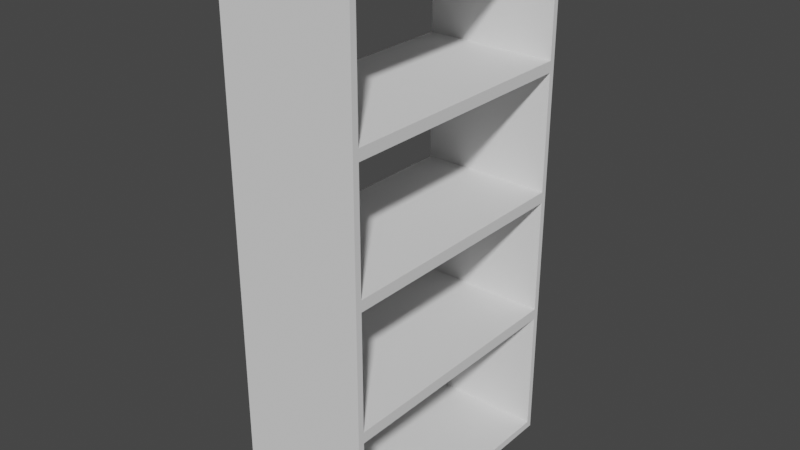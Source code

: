 # Source: Bookcase.blend  (saved by Blender 3.5.10; exported with 4.5.12 LTS)
import bpy
from mathutils import Matrix  # noqa: F401  (used for matrix-valued properties, if any)

bpy.ops.wm.read_factory_settings(use_empty=True)
scene = bpy.context.scene
scene.name = 'Scene'

# ---- collections
col_collection = bpy.data.collections.new('Collection'); scene.collection.children.link(col_collection)

# ---- world
world_world = bpy.data.worlds.new('World'); scene.world = world_world
world_world.use_nodes = True; world_world.node_tree.nodes.clear()
_N = world_world.node_tree.nodes; _L = world_world.node_tree.links
n0 = _N.new('ShaderNodeOutputWorld'); n0.name = 'World Output'; n0.location = (300, 300)
n1 = _N.new('ShaderNodeBackground'); n1.name = 'Background'; n1.location = (10, 300)
n1.inputs[0].default_value = (0.05088, 0.05088, 0.05088, 1.0)
_L.new(n1.outputs[0], n0.inputs[0])
n0.is_active_output = True
world_world.color = (0.05088, 0.05088, 0.05088)
world_world.use_sun_shadow = False
world_world.sun_shadow_jitter_overblur = 0.0

# ---- meshes
me_cube_001 = bpy.data.meshes.new('Cube.001')
me_cube_001.from_pydata([(-2.0, -3.0, 0.0), (-2.0, -2.858, 0.1653), (-2.0, -3.0, 12.0), (-2.0, -2.858, 11.84), (-2.0, 3.0, 0.0), (-2.0, 2.874, 0.1653), (-2.0, 3.0, 12.0), (-2.0, 2.874, 11.84), (1.0, -3.0, 0.0), (1.0, -2.858, 0.1653), (1.0, -3.0, 12.0), (1.0, -2.858, 11.84), (1.0, 3.0, 0.0), (1.0, 2.874, 0.1653), (1.0, 3.0, 12.0), (1.0, 2.874, 11.84)], [], [(6, 4, 5, 7), (4, 0, 2, 6, 7, 3, 1, 5), (4, 6, 14, 12), (15, 14, 10, 8, 12, 13, 9, 11), (13, 12, 14, 15), (8, 10, 2, 0), (4, 12, 8, 0), (14, 6, 2, 10), (5, 13, 15, 7), (9, 1, 3, 11), (5, 1, 9, 13), (3, 7, 15, 11)])
me_cube_001.polygons.foreach_set('material_index', [0, 0, 0, 0, 0, 0, 0, 0, 21512, 21512, 21512, 21512])
_uv = me_cube_001.uv_layers.new(name='UVMap')
_uv.uv.foreach_set('vector', [0.7017, 0.03361, 0.7017, 0.3445, 0.6984, 0.3403, 0.6984, 0.03765, 0.7017, 0.3445, 0.5462, 0.3445, 0.5462, 0.03361, 0.7017, 0.03361, 0.6984, 0.03765, 0.5499, 0.03765, 0.5499, 0.3403, 0.6984, 0.3403, 0.1113, 0.6555, 0.1113, 0.9664, 0.03361, 0.9664, 0.03361, 0.6555, 0.4757, 0.3405, 0.479, 0.3445, 0.3235, 0.3445, 0.3235, 0.03361, 0.479, 0.03361, 0.4757, 0.03789, 0.3272, 0.03789, 0.3272, 0.3405, 0.4757, 0.03789, 0.479, 0.03361, 0.479, 0.3445, 0.4757, 0.3405, 0.03361, 0.5, 0.03361, 0.1891, 0.1113, 0.1891, 0.1113, 0.5, 0.1113, 0.6555, 0.03361, 0.6555, 0.03361, 0.5, 0.1113, 0.5, 0.03361, 0.03361, 0.1113, 0.03361, 0.1113, 0.1891, 0.03361, 0.1891, 0.1786, 0.6332, 0.2563, 0.6332, 0.2563, 0.9358, 0.1786, 0.9358, 0.2563, 0.4847, 0.1786, 0.4847, 0.1786, 0.1821, 0.2563, 0.1821, 0.1786, 0.6332, 0.1786, 0.4847, 0.2563, 0.4847, 0.2563, 0.6332, 0.1786, 0.1821, 0.1786, 0.03361, 0.2563, 0.03361, 0.2563, 0.1821])
me_cube_001.update()
me_cube_015 = bpy.data.meshes.new('Cube.015')
me_cube_015.from_pydata([(-2.0, -2.858, 0.749), (-2.0, -2.858, 1.0), (-2.0, 2.874, 0.749), (-2.0, 2.874, 1.0), (1.0, -2.858, 0.749), (1.0, -2.858, 1.0), (1.0, 2.874, 0.749), (1.0, 2.874, 1.0)], [], [(0, 1, 3, 2), (2, 3, 7, 6), (6, 7, 5, 4), (4, 5, 1, 0), (2, 6, 4, 0), (7, 3, 1, 5)])
_uv = me_cube_015.uv_layers.new(name='UVMap')
_uv.uv.foreach_set('vector', [0.3946, 0.48, 0.3746, 0.48, 0.3746, 0.02308, 0.3946, 0.02308, 0.2622, 0.9569, 0.2622, 0.9769, 0.02308, 0.9769, 0.02308, 0.9569, 0.3084, 0.02308, 0.3284, 0.02308, 0.3284, 0.48, 0.3084, 0.48, 0.02308, 0.5, 0.02308, 0.48, 0.2622, 0.48, 0.2622, 0.5, 0.2622, 0.9569, 0.02308, 0.9569, 0.02308, 0.5, 0.2622, 0.5, 0.02308, 0.02308, 0.2622, 0.02308, 0.2622, 0.48, 0.02308, 0.48])
me_cube_015.update()
me_cube_016 = bpy.data.meshes.new('Cube.016')
me_cube_016.from_pydata([(-2.0, -2.858, 0.749), (-2.0, -2.858, 1.0), (-2.0, 2.874, 0.749), (-2.0, 2.874, 1.0), (1.0, -2.858, 0.749), (1.0, -2.858, 1.0), (1.0, 2.874, 0.749), (1.0, 2.874, 1.0)], [], [(0, 1, 3, 2), (2, 3, 7, 6), (6, 7, 5, 4), (4, 5, 1, 0), (2, 6, 4, 0), (7, 3, 1, 5)])
_uv = me_cube_016.uv_layers.new(name='UVMap')
_uv.uv.foreach_set('vector', [0.3946, 0.48, 0.3746, 0.48, 0.3746, 0.02308, 0.3946, 0.02308, 0.2622, 0.9569, 0.2622, 0.9769, 0.02308, 0.9769, 0.02308, 0.9569, 0.3084, 0.02308, 0.3284, 0.02308, 0.3284, 0.48, 0.3084, 0.48, 0.02308, 0.5, 0.02308, 0.48, 0.2622, 0.48, 0.2622, 0.5, 0.2622, 0.9569, 0.02308, 0.9569, 0.02308, 0.5, 0.2622, 0.5, 0.02308, 0.02308, 0.2622, 0.02308, 0.2622, 0.48, 0.02308, 0.48])
me_cube_016.update()
me_cube_018 = bpy.data.meshes.new('Cube.018')
me_cube_018.from_pydata([(-2.0, -2.858, 0.749), (-2.0, -2.858, 1.0), (-2.0, 2.874, 0.749), (-2.0, 2.874, 1.0), (1.0, -2.858, 0.749), (1.0, -2.858, 1.0), (1.0, 2.874, 0.749), (1.0, 2.874, 1.0)], [], [(0, 1, 3, 2), (2, 3, 7, 6), (6, 7, 5, 4), (4, 5, 1, 0), (2, 6, 4, 0), (7, 3, 1, 5)])
_uv = me_cube_018.uv_layers.new(name='UVMap')
_uv.uv.foreach_set('vector', [0.3946, 0.48, 0.3746, 0.48, 0.3746, 0.02308, 0.3946, 0.02308, 0.2622, 0.9569, 0.2622, 0.9769, 0.02308, 0.9769, 0.02308, 0.9569, 0.3084, 0.02308, 0.3284, 0.02308, 0.3284, 0.48, 0.3084, 0.48, 0.02308, 0.5, 0.02308, 0.48, 0.2622, 0.48, 0.2622, 0.5, 0.2622, 0.9569, 0.02308, 0.9569, 0.02308, 0.5, 0.2622, 0.5, 0.02308, 0.02308, 0.2622, 0.02308, 0.2622, 0.48, 0.02308, 0.48])
me_cube_018.update()

# ---- objects
ob_bookcase_base = bpy.data.objects.new('Bookcase_Base', me_cube_001)
ob_shelf_01 = bpy.data.objects.new('Shelf_01', me_cube_015)
ob_shelf_02 = bpy.data.objects.new('Shelf_02', me_cube_016)
ob_shelf_03 = bpy.data.objects.new('Shelf_03', me_cube_018)

# ---- transforms, parenting, visibility, modifiers, constraints
ob_bookcase_base.location = (0.0, 0.0, 0.0)
ob_shelf_01.location = (0.0, 0.0, 8.023)
ob_shelf_02.location = (0.0, 0.0, 5.131)
ob_shelf_03.location = (0.0, 0.0, 2.256)

# ---- collection membership
col_collection.objects.link(ob_bookcase_base)
col_collection.objects.link(ob_shelf_01)
col_collection.objects.link(ob_shelf_02)
col_collection.objects.link(ob_shelf_03)

# ---- scene / render settings (as saved in the file)
scene.frame_start = 1; scene.frame_end = 250; scene.frame_set(1)
scene.render.engine = 'BLENDER_EEVEE_NEXT'
scene.cycles.sampling_pattern = 'TABULATED_SOBOL'
scene.view_settings.view_transform = 'Filmic'
bpy.context.view_layer.update()

# ---- added for rendering (the .blend has no active camera and no usable light): camera, sun
cam_auto = bpy.data.cameras.new('AutoCamera')
cam_auto.lens = 50.0
cam_auto.sensor_width = 36.0
cam_auto.clip_end = 1000.0
ob_auto_camera = bpy.data.objects.new('AutoCamera', cam_auto)
scene.collection.objects.link(ob_auto_camera)
ob_auto_camera.location = (12.2197, -15.2637, 16.1758)
ob_auto_camera.rotation_euler = (1.09748, -7.21219e-08, 0.694738)
scene.camera = ob_auto_camera
light_auto_sun = bpy.data.lights.new('AutoSun', 'SUN')
light_auto_sun.energy = 3.0
light_auto_sun.angle = 0.0523599
ob_auto_sun = bpy.data.objects.new('AutoSun', light_auto_sun)
scene.collection.objects.link(ob_auto_sun)
ob_auto_sun.rotation_euler = (0.872665, 0.174533, 0.523599)
bpy.context.view_layer.update()
